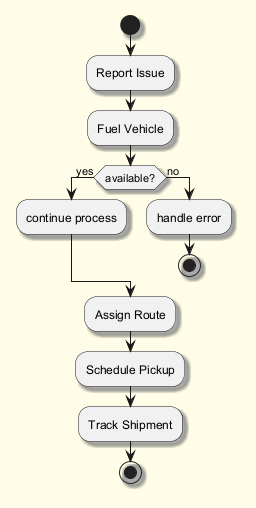

The diagram above was rendered by PlantUML. Its source (embedded in the PNG):
@startuml
skinparam backgroundColor #FFFDE7
skinparam classBackgroundColor #FFF9C4
skinparam classBorderColor #F57F17
skinparam shadowing true
start
:Report Issue;
:Fuel Vehicle;
if (available?) then (yes)
:continue process;
else (no)
:handle error;
stop
endif
:Assign Route;
:Schedule Pickup;
:Track Shipment;
stop
@enduml